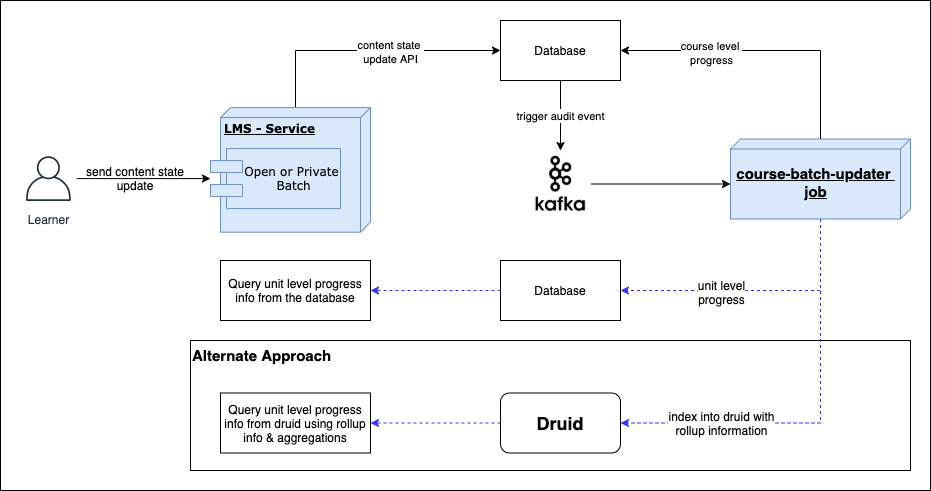

The diagram above was exported from draw.io. Its source (the exported page's mxGraphModel, read from the mxfile embedded in the PNG):
<mxGraphModel dx="946" dy="526" grid="1" gridSize="10" guides="1" tooltips="1" connect="1" arrows="1" fold="1" page="1" pageScale="1" pageWidth="1100" pageHeight="850" background="#ffffff" math="0" shadow="0">
  <root>
    <mxCell id="0" />
    <mxCell id="1" parent="0" />
    <mxCell id="39150e848f15840c-13" style="edgeStyle=elbowEdgeStyle;rounded=0;html=1;labelBackgroundColor=none;startArrow=none;startFill=0;startSize=8;endArrow=none;endFill=0;endSize=16;fontFamily=Verdana;fontSize=12;" parent="1" edge="1">
      <mxGeometry relative="1" as="geometry">
        <mxPoint x="630" y="195" as="targetPoint" />
      </mxGeometry>
    </mxCell>
    <mxCell id="39150e848f15840c-16" style="edgeStyle=orthogonalEdgeStyle;rounded=0;html=1;dashed=1;labelBackgroundColor=none;startArrow=none;startFill=0;startSize=8;endArrow=open;endFill=0;endSize=16;fontFamily=Verdana;fontSize=12;" parent="1" edge="1">
      <mxGeometry relative="1" as="geometry">
        <mxPoint x="680" y="165" as="sourcePoint" />
      </mxGeometry>
    </mxCell>
    <mxCell id="JsADYIP9WKYnCjPvizbF-27" style="edgeStyle=orthogonalEdgeStyle;rounded=0;orthogonalLoop=1;jettySize=auto;html=1;fontSize=15;" parent="1" edge="1">
      <mxGeometry relative="1" as="geometry">
        <mxPoint x="741" y="447.5" as="targetPoint" />
      </mxGeometry>
    </mxCell>
    <mxCell id="6H1lJDNSn16q-LYNsRDR-1" value="" style="rounded=0;whiteSpace=wrap;html=1;" vertex="1" parent="1">
      <mxGeometry x="20" y="20" width="930" height="490" as="geometry" />
    </mxCell>
    <mxCell id="6H1lJDNSn16q-LYNsRDR-2" style="edgeStyle=orthogonalEdgeStyle;rounded=0;orthogonalLoop=1;jettySize=auto;html=1;entryX=0;entryY=0.5;entryDx=0;entryDy=0;fontSize=12;" edge="1" parent="1" source="6H1lJDNSn16q-LYNsRDR-4" target="6H1lJDNSn16q-LYNsRDR-17">
      <mxGeometry relative="1" as="geometry">
        <Array as="points">
          <mxPoint x="315" y="70" />
        </Array>
      </mxGeometry>
    </mxCell>
    <mxCell id="6H1lJDNSn16q-LYNsRDR-3" value="&lt;span style=&quot;font-size: 11px&quot;&gt;content&amp;nbsp;&lt;/span&gt;&lt;span style=&quot;font-size: 11px&quot;&gt;state &lt;br&gt;update API&lt;/span&gt;" style="edgeLabel;html=1;align=center;verticalAlign=middle;resizable=0;points=[];fontSize=12;" vertex="1" connectable="0" parent="6H1lJDNSn16q-LYNsRDR-2">
      <mxGeometry x="-0.0202" relative="1" as="geometry">
        <mxPoint x="24.09" as="offset" />
      </mxGeometry>
    </mxCell>
    <mxCell id="6H1lJDNSn16q-LYNsRDR-4" value="&lt;b&gt;LMS - Service&lt;/b&gt;" style="verticalAlign=top;align=left;spacingTop=8;spacingLeft=2;spacingRight=12;shape=cube;size=10;direction=south;fontStyle=4;html=1;rounded=0;shadow=0;comic=0;labelBackgroundColor=none;strokeWidth=1;fontFamily=Verdana;fontSize=12;fillColor=#dae8fc;strokeColor=#6c8ebf;" vertex="1" parent="1">
      <mxGeometry x="240" y="127.09000000000003" width="150" height="124.62" as="geometry" />
    </mxCell>
    <mxCell id="6H1lJDNSn16q-LYNsRDR-5" value="Open or Private &lt;br&gt;Batch" style="shape=component;align=center;spacingLeft=36;rounded=0;shadow=0;comic=0;labelBackgroundColor=none;strokeWidth=1;fontFamily=Verdana;fontSize=12;html=1;fillColor=#dae8fc;strokeColor=#6c8ebf;" vertex="1" parent="1">
      <mxGeometry x="230" y="168.08999999999992" width="130" height="60" as="geometry" />
    </mxCell>
    <mxCell id="6H1lJDNSn16q-LYNsRDR-6" style="edgeStyle=orthogonalEdgeStyle;rounded=0;orthogonalLoop=1;jettySize=auto;html=1;entryX=0;entryY=0;entryDx=45;entryDy=180;entryPerimeter=0;fontSize=12;" edge="1" parent="1" source="6H1lJDNSn16q-LYNsRDR-7" target="6H1lJDNSn16q-LYNsRDR-12">
      <mxGeometry relative="1" as="geometry">
        <Array as="points">
          <mxPoint x="750" y="203" />
        </Array>
      </mxGeometry>
    </mxCell>
    <mxCell id="6H1lJDNSn16q-LYNsRDR-7" value="" style="shape=image;verticalLabelPosition=bottom;labelBackgroundColor=#ffffff;verticalAlign=top;aspect=fixed;imageAspect=0;image=https://svn.apache.org/repos/asf/kafka/site/logos/kafka-logo-tall.png;imageBorder=none;" vertex="1" parent="1">
      <mxGeometry x="549.5" y="170.09000000000003" width="61" height="66.41" as="geometry" />
    </mxCell>
    <mxCell id="6H1lJDNSn16q-LYNsRDR-8" style="edgeStyle=orthogonalEdgeStyle;rounded=0;orthogonalLoop=1;jettySize=auto;html=1;" edge="1" parent="1" source="6H1lJDNSn16q-LYNsRDR-9" target="6H1lJDNSn16q-LYNsRDR-5">
      <mxGeometry relative="1" as="geometry" />
    </mxCell>
    <mxCell id="6H1lJDNSn16q-LYNsRDR-9" value="Learner" style="outlineConnect=0;fontColor=#232F3E;gradientColor=none;strokeColor=#232F3E;fillColor=#ffffff;dashed=0;verticalLabelPosition=bottom;verticalAlign=top;align=center;html=1;fontSize=12;fontStyle=0;aspect=fixed;shape=mxgraph.aws4.resourceIcon;resIcon=mxgraph.aws4.user;" vertex="1" parent="1">
      <mxGeometry x="40" y="170.08999999999992" width="56" height="56" as="geometry" />
    </mxCell>
    <mxCell id="6H1lJDNSn16q-LYNsRDR-10" value="&lt;div style=&quot;&quot;&gt;&lt;span&gt;send content state update&lt;/span&gt;&lt;br&gt;&lt;/div&gt;" style="text;html=1;strokeColor=none;fillColor=none;align=center;verticalAlign=middle;whiteSpace=wrap;rounded=0;" vertex="1" parent="1">
      <mxGeometry x="100" y="179.90999999999997" width="110" height="36.35" as="geometry" />
    </mxCell>
    <mxCell id="6H1lJDNSn16q-LYNsRDR-11" value="" style="group" vertex="1" connectable="0" parent="1">
      <mxGeometry x="750" y="131.70999999999992" width="180" height="120" as="geometry" />
    </mxCell>
    <mxCell id="6H1lJDNSn16q-LYNsRDR-12" value="&lt;b&gt;course-batch-updater &lt;br&gt;job&lt;/b&gt;" style="verticalAlign=middle;align=center;spacingTop=8;spacingLeft=2;spacingRight=12;shape=cube;size=10;direction=south;fontStyle=4;html=1;fontSize=15;fillColor=#dae8fc;strokeColor=#6c8ebf;" vertex="1" parent="6H1lJDNSn16q-LYNsRDR-11">
      <mxGeometry y="26.79" width="180" height="80" as="geometry" />
    </mxCell>
    <mxCell id="6H1lJDNSn16q-LYNsRDR-13" value="Alternate Approach" style="rounded=0;whiteSpace=wrap;html=1;align=left;verticalAlign=top;fontStyle=1;fontSize=15;" vertex="1" parent="1">
      <mxGeometry x="210" y="360" width="720" height="130" as="geometry" />
    </mxCell>
    <mxCell id="6H1lJDNSn16q-LYNsRDR-14" style="edgeStyle=orthogonalEdgeStyle;rounded=0;orthogonalLoop=1;jettySize=auto;html=1;dashed=1;strokeColor=#3333FF;fontSize=12;" edge="1" parent="1" source="6H1lJDNSn16q-LYNsRDR-15" target="6H1lJDNSn16q-LYNsRDR-27">
      <mxGeometry relative="1" as="geometry" />
    </mxCell>
    <mxCell id="6H1lJDNSn16q-LYNsRDR-15" value="&lt;b&gt;&lt;font style=&quot;font-size: 18px&quot;&gt;Druid&lt;/font&gt;&lt;/b&gt;" style="rounded=1;whiteSpace=wrap;html=1;align=center;" vertex="1" parent="1">
      <mxGeometry x="520" y="412.5" width="120" height="60" as="geometry" />
    </mxCell>
    <mxCell id="6H1lJDNSn16q-LYNsRDR-16" value="&lt;span style=&quot;font-size: 11px&quot;&gt;trigger audit event&lt;/span&gt;" style="edgeStyle=orthogonalEdgeStyle;rounded=0;orthogonalLoop=1;jettySize=auto;html=1;fontSize=12;" edge="1" parent="1" source="6H1lJDNSn16q-LYNsRDR-17" target="6H1lJDNSn16q-LYNsRDR-7">
      <mxGeometry relative="1" as="geometry" />
    </mxCell>
    <mxCell id="6H1lJDNSn16q-LYNsRDR-17" value="Database" style="rounded=0;whiteSpace=wrap;html=1;fontSize=12;align=center;" vertex="1" parent="1">
      <mxGeometry x="520" y="40" width="120" height="60" as="geometry" />
    </mxCell>
    <mxCell id="6H1lJDNSn16q-LYNsRDR-18" style="edgeStyle=orthogonalEdgeStyle;rounded=0;orthogonalLoop=1;jettySize=auto;html=1;entryX=1;entryY=0.5;entryDx=0;entryDy=0;fontSize=12;" edge="1" parent="1" source="6H1lJDNSn16q-LYNsRDR-12" target="6H1lJDNSn16q-LYNsRDR-17">
      <mxGeometry relative="1" as="geometry">
        <Array as="points">
          <mxPoint x="840" y="70" />
        </Array>
      </mxGeometry>
    </mxCell>
    <mxCell id="6H1lJDNSn16q-LYNsRDR-19" value="&lt;span style=&quot;font-size: 11px&quot;&gt;course level&amp;nbsp;&lt;/span&gt;&lt;br style=&quot;font-size: 11px&quot;&gt;&lt;span style=&quot;font-size: 11px&quot;&gt;progress&lt;/span&gt;" style="edgeLabel;html=1;align=center;verticalAlign=middle;resizable=0;points=[];fontSize=12;" vertex="1" connectable="0" parent="6H1lJDNSn16q-LYNsRDR-18">
      <mxGeometry x="0.3735" y="1" relative="1" as="geometry">
        <mxPoint as="offset" />
      </mxGeometry>
    </mxCell>
    <mxCell id="6H1lJDNSn16q-LYNsRDR-20" style="edgeStyle=orthogonalEdgeStyle;rounded=0;orthogonalLoop=1;jettySize=auto;html=1;dashed=1;strokeColor=#3333FF;fontSize=12;" edge="1" parent="1" source="6H1lJDNSn16q-LYNsRDR-21" target="6H1lJDNSn16q-LYNsRDR-26">
      <mxGeometry relative="1" as="geometry" />
    </mxCell>
    <mxCell id="6H1lJDNSn16q-LYNsRDR-21" value="Database" style="rounded=0;whiteSpace=wrap;html=1;fontSize=12;align=center;" vertex="1" parent="1">
      <mxGeometry x="520" y="280" width="120" height="60" as="geometry" />
    </mxCell>
    <mxCell id="6H1lJDNSn16q-LYNsRDR-22" style="edgeStyle=orthogonalEdgeStyle;rounded=0;orthogonalLoop=1;jettySize=auto;html=1;entryX=1;entryY=0.5;entryDx=0;entryDy=0;fontSize=12;dashed=1;strokeColor=#3333FF;" edge="1" parent="1" source="6H1lJDNSn16q-LYNsRDR-12" target="6H1lJDNSn16q-LYNsRDR-21">
      <mxGeometry relative="1" as="geometry">
        <Array as="points">
          <mxPoint x="840" y="310" />
        </Array>
      </mxGeometry>
    </mxCell>
    <mxCell id="6H1lJDNSn16q-LYNsRDR-23" value="unit level&lt;br&gt;progress" style="edgeLabel;html=1;align=center;verticalAlign=middle;resizable=0;points=[];fontSize=12;" vertex="1" connectable="0" parent="6H1lJDNSn16q-LYNsRDR-22">
      <mxGeometry x="0.259" y="1" relative="1" as="geometry">
        <mxPoint as="offset" />
      </mxGeometry>
    </mxCell>
    <mxCell id="6H1lJDNSn16q-LYNsRDR-24" style="edgeStyle=orthogonalEdgeStyle;rounded=0;orthogonalLoop=1;jettySize=auto;html=1;entryX=1;entryY=0.5;entryDx=0;entryDy=0;dashed=1;strokeColor=#3333FF;fontSize=12;" edge="1" parent="1" source="6H1lJDNSn16q-LYNsRDR-12" target="6H1lJDNSn16q-LYNsRDR-15">
      <mxGeometry relative="1" as="geometry">
        <Array as="points">
          <mxPoint x="840" y="443" />
        </Array>
      </mxGeometry>
    </mxCell>
    <mxCell id="6H1lJDNSn16q-LYNsRDR-25" value="index into druid with&lt;br&gt;rollup information" style="edgeLabel;html=1;align=center;verticalAlign=middle;resizable=0;points=[];fontSize=12;" vertex="1" connectable="0" parent="6H1lJDNSn16q-LYNsRDR-24">
      <mxGeometry x="0.5297" y="2" relative="1" as="geometry">
        <mxPoint x="5" y="-2" as="offset" />
      </mxGeometry>
    </mxCell>
    <mxCell id="6H1lJDNSn16q-LYNsRDR-26" value="Query unit level progress info from the database" style="text;html=1;strokeColor=#000000;fillColor=none;align=center;verticalAlign=middle;whiteSpace=wrap;rounded=0;fontSize=12;" vertex="1" parent="1">
      <mxGeometry x="240" y="280" width="150" height="60" as="geometry" />
    </mxCell>
    <mxCell id="6H1lJDNSn16q-LYNsRDR-27" value="Query unit level progress info from druid using rollup info &amp;amp; aggregations" style="text;html=1;strokeColor=#000000;fillColor=none;align=center;verticalAlign=middle;whiteSpace=wrap;rounded=0;fontSize=12;" vertex="1" parent="1">
      <mxGeometry x="240" y="412.5" width="150" height="60" as="geometry" />
    </mxCell>
  </root>
</mxGraphModel>